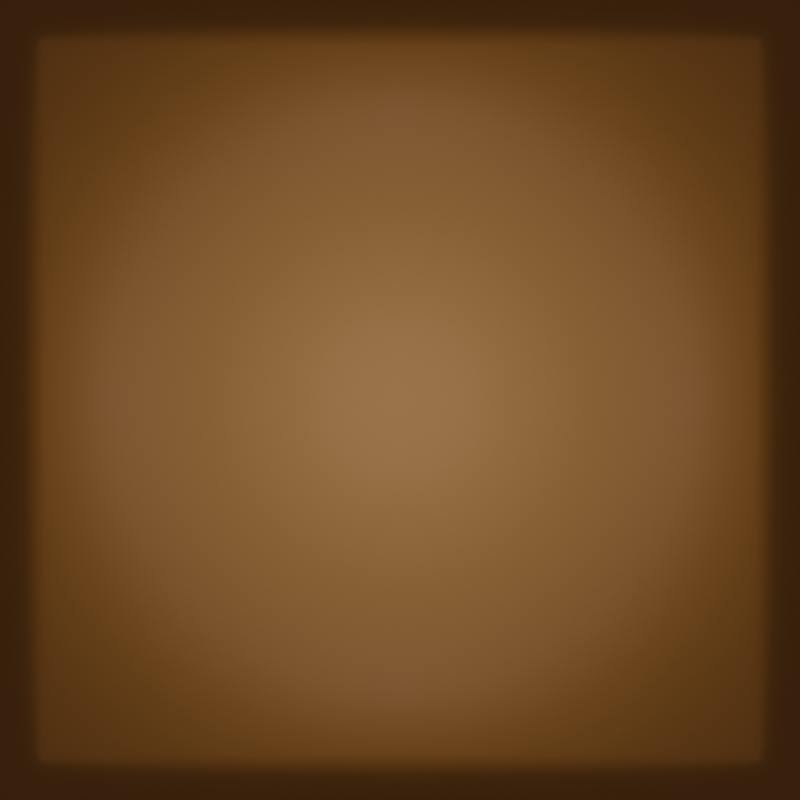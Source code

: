 # Source: Arrow.blend  (saved by Blender 2.81.16; exported with 4.5.12 LTS)
import bpy
from mathutils import Matrix  # noqa: F401  (used for matrix-valued properties, if any)

bpy.ops.wm.read_factory_settings(use_empty=True)
scene = bpy.context.scene
scene.name = 'Scene'

# ---- collections
col_collection = bpy.data.collections.new('Collection'); scene.collection.children.link(col_collection)

# ---- materials (node trees are filled in below, after node groups)
mat_material_001 = bpy.data.materials.new('Material.001')

# ---- material node trees
mat_material_001.use_nodes = True; mat_material_001.node_tree.nodes.clear()
_N = mat_material_001.node_tree.nodes; _L = mat_material_001.node_tree.links
n0 = _N.new('ShaderNodeOutputMaterial'); n0.name = 'Material Output'; n0.location = (300, 300)
n1 = _N.new('ShaderNodeBsdfPrincipled'); n1.name = 'Principled BSDF'; n1.location = (10, 300)
n1.distribution = 'GGX'
n1.subsurface_method = 'BURLEY'
n1.inputs[0].default_value = (0.5776, 0.2232, 0.0319, 1.0)
n1.inputs[3].default_value = 1.45
n1.inputs[27].default_value = (0.0, 0.0, 0.0, 1.0)
n1.inputs[28].default_value = 1.0
_L.new(n1.outputs[0], n0.inputs[0])
n0.is_active_output = True

# ---- world
world_world = bpy.data.worlds.new('World'); scene.world = world_world
world_world.use_nodes = True; world_world.node_tree.nodes.clear()
_N = world_world.node_tree.nodes; _L = world_world.node_tree.links
n0 = _N.new('ShaderNodeOutputWorld'); n0.name = 'World Output'; n0.location = (300, 300)
n1 = _N.new('ShaderNodeBackground'); n1.name = 'Background'; n1.location = (10, 300)
n1.inputs[0].default_value = (0.05088, 0.05088, 0.05088, 1.0)
_L.new(n1.outputs[0], n0.inputs[0])
n0.is_active_output = True
world_world.color = (0.05088, 0.05088, 0.05088)
world_world.use_sun_shadow = False
world_world.sun_shadow_jitter_overblur = 0.0

# ---- cameras
cam_camera_001 = bpy.data.cameras.new('Camera.001')
cam_camera_001.type = 'ORTHO'
cam_camera_001.ortho_scale = 1.9

# ---- lights
light_point = bpy.data.lights.new('Point', 'POINT')
light_point.transmission_factor = 0.0
light_point.shadow_soft_size = 0.25
light_point.shadow_maximum_resolution = 0.006
light_point.use_absolute_resolution = True

# ---- meshes
me_plane = bpy.data.meshes.new('Plane')
me_plane.from_pydata([(-1.0, -1.0, 0.0), (1.0, -1.0, 0.0), (-1.0, 1.0, 0.0), (1.0, 1.0, 0.0), (-0.5335, 0.5335, -3.401e-05), (-0.5335, -0.5335, -3.401e-05), (0.5335, -0.5335, -3.401e-05), (0.5335, 0.5335, -3.401e-05), (-0.8621, 0.8621, 0.1041), (-0.8621, -0.8621, 0.1041), (0.8621, -0.8621, 0.1041), (0.8621, 0.8621, 0.1041)], [], [(5, 6, 7, 4), (9, 8, 2, 0), (10, 9, 0, 1), (11, 10, 1, 3), (8, 11, 3, 2), (5, 4, 8, 9), (6, 5, 9, 10), (7, 6, 10, 11), (4, 7, 11, 8)])
me_plane.polygons.foreach_set('use_smooth', [True] * 9)
_uv = me_plane.uv_layers.new(name='UVMap')
_uv.uv.foreach_set('vector', [0.2071, 0.2071, 0.7929, 0.2071, 0.7929, 0.7929, 0.2071, 0.7929, 0.02665, 0.02665, 0.02665, 0.9734, 0.0, 1.0, 0.0, 0.0, 0.9734, 0.02665, 0.02665, 0.02665, 0.0, 0.0, 1.0, 0.0, 0.9734, 0.9734, 0.9734, 0.02665, 1.0, 0.0, 1.0, 1.0, 0.02665, 0.9734, 0.9734, 0.9734, 1.0, 1.0, 0.0, 1.0, 0.2071, 0.2071, 0.2071, 0.7929, 0.02665, 0.9734, 0.02665, 0.02665, 0.7929, 0.2071, 0.2071, 0.2071, 0.02665, 0.02665, 0.9734, 0.02665, 0.7929, 0.7929, 0.7929, 0.2071, 0.9734, 0.02665, 0.9734, 0.9734, 0.2071, 0.7929, 0.7929, 0.7929, 0.9734, 0.9734, 0.02665, 0.9734])
me_plane.materials.append(mat_material_001)
me_plane.use_remesh_fix_poles = True
me_plane.use_remesh_preserve_attributes = False
me_plane.use_mirror_vertex_groups = False
me_plane.update()

# ---- objects
ob_camera = bpy.data.objects.new('Camera', cam_camera_001)
ob_plane = bpy.data.objects.new('Plane', me_plane)
ob_point = bpy.data.objects.new('Point', light_point)

# ---- transforms, parenting, visibility, modifiers, constraints
ob_camera.location = (0.0, 0.0, 3.731)
ob_camera.lineart.crease_threshold = 0.0
ob_plane.location = (0.0, 0.0, 0.0)
ob_plane.lineart.crease_threshold = 0.0
_m = ob_plane.modifiers.new('Bevel', 'BEVEL')
_m.width = 0.05
_m.width_pct = 0.05
_m.segments = 2
_m = ob_plane.modifiers.new('Subdivision', 'SUBSURF')
_m.uv_smooth = 'PRESERVE_CORNERS'
_m.levels = 3
_m.render_levels = 3
_m.show_only_control_edges = False
ob_point.location = (0.0, 0.0, 0.75)
ob_point.lineart.crease_threshold = 0.0

# ---- collection membership
col_collection.objects.link(ob_camera)
col_collection.objects.link(ob_plane)
col_collection.objects.link(ob_point)

# ---- scene / render settings (as saved in the file)
scene.camera = ob_camera
scene.frame_start = 1; scene.frame_end = 250; scene.frame_set(1)
scene.render.engine = 'CYCLES'
scene.render.resolution_x = 256
scene.render.resolution_y = 256
scene.cycles.use_denoising = False
scene.cycles.samples = 500
scene.cycles.sampling_pattern = 'TABULATED_SOBOL'
scene.cycles.use_adaptive_sampling = False
scene.cycles.use_light_tree = False
scene.view_settings.view_transform = 'Filmic'
bpy.context.view_layer.update()

